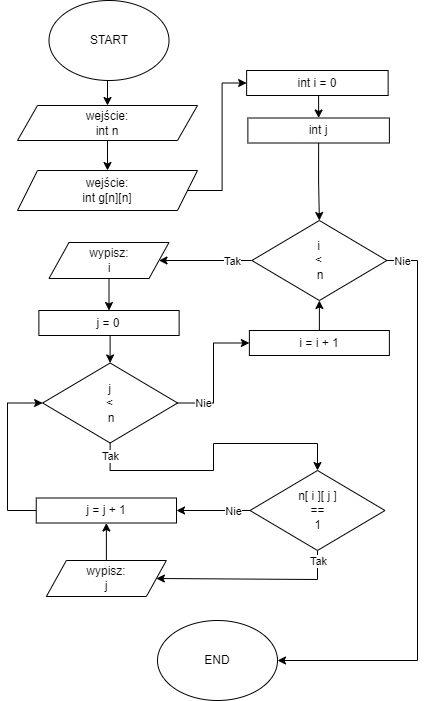

The diagram above was exported from draw.io. Its source (the exported page's mxGraphModel, read from the mxfile embedded in the PNG):
<mxGraphModel dx="1433" dy="614" grid="1" gridSize="10" guides="1" tooltips="1" connect="1" arrows="1" fold="1" page="1" pageScale="1" pageWidth="827" pageHeight="1169" math="0" shadow="0">
  <root>
    <mxCell id="WIyWlLk6GJQsqaUBKTNV-0" />
    <mxCell id="WIyWlLk6GJQsqaUBKTNV-1" parent="WIyWlLk6GJQsqaUBKTNV-0" />
    <mxCell id="Hx1fTHXxBURxbCg4NGRC-1" style="edgeStyle=orthogonalEdgeStyle;rounded=0;orthogonalLoop=1;jettySize=auto;html=1;exitX=0.5;exitY=1;exitDx=0;exitDy=0;entryX=0.5;entryY=0;entryDx=0;entryDy=0;" parent="WIyWlLk6GJQsqaUBKTNV-1" source="8NVyN7WHSs_X_-aghORO-1" target="Hx1fTHXxBURxbCg4NGRC-0" edge="1">
      <mxGeometry relative="1" as="geometry" />
    </mxCell>
    <mxCell id="8NVyN7WHSs_X_-aghORO-1" value="START" style="ellipse;whiteSpace=wrap;html=1;" parent="WIyWlLk6GJQsqaUBKTNV-1" vertex="1">
      <mxGeometry x="-598.5" y="40" width="120" height="80" as="geometry" />
    </mxCell>
    <mxCell id="Hx1fTHXxBURxbCg4NGRC-5" style="edgeStyle=orthogonalEdgeStyle;rounded=0;orthogonalLoop=1;jettySize=auto;html=1;exitX=1;exitY=0.5;exitDx=0;exitDy=0;entryX=0;entryY=0.5;entryDx=0;entryDy=0;" parent="WIyWlLk6GJQsqaUBKTNV-1" source="8NVyN7WHSs_X_-aghORO-3" target="Hx1fTHXxBURxbCg4NGRC-3" edge="1">
      <mxGeometry relative="1" as="geometry" />
    </mxCell>
    <mxCell id="8NVyN7WHSs_X_-aghORO-3" value="wejście:&lt;br&gt;int g[n][n]" style="shape=parallelogram;perimeter=parallelogramPerimeter;whiteSpace=wrap;html=1;fixedSize=1;" parent="WIyWlLk6GJQsqaUBKTNV-1" vertex="1">
      <mxGeometry x="-630" y="210" width="180" height="40" as="geometry" />
    </mxCell>
    <mxCell id="Hx1fTHXxBURxbCg4NGRC-7" style="edgeStyle=orthogonalEdgeStyle;rounded=0;orthogonalLoop=1;jettySize=auto;html=1;exitX=0.5;exitY=1;exitDx=0;exitDy=0;entryX=0.5;entryY=0;entryDx=0;entryDy=0;" parent="WIyWlLk6GJQsqaUBKTNV-1" source="kOhdva7PR1psGxXAZzKO-76" target="kOhdva7PR1psGxXAZzKO-99" edge="1">
      <mxGeometry relative="1" as="geometry" />
    </mxCell>
    <mxCell id="kOhdva7PR1psGxXAZzKO-76" value="int j" style="rounded=0;whiteSpace=wrap;html=1;" parent="WIyWlLk6GJQsqaUBKTNV-1" vertex="1">
      <mxGeometry x="-399.62" y="157.5" width="141.5" height="25" as="geometry" />
    </mxCell>
    <mxCell id="Hx1fTHXxBURxbCg4NGRC-8" style="edgeStyle=orthogonalEdgeStyle;rounded=0;orthogonalLoop=1;jettySize=auto;html=1;exitX=1;exitY=0.5;exitDx=0;exitDy=0;entryX=1;entryY=0.5;entryDx=0;entryDy=0;" parent="WIyWlLk6GJQsqaUBKTNV-1" source="kOhdva7PR1psGxXAZzKO-99" target="Mo_ADzH3ZdjnTpDEBKoF-1" edge="1">
      <mxGeometry relative="1" as="geometry">
        <Array as="points">
          <mxPoint x="-230" y="300" />
          <mxPoint x="-230" y="700" />
          <mxPoint x="-370" y="700" />
        </Array>
      </mxGeometry>
    </mxCell>
    <mxCell id="Hx1fTHXxBURxbCg4NGRC-26" value="Nie" style="edgeLabel;html=1;align=center;verticalAlign=middle;resizable=0;points=[];" parent="Hx1fTHXxBURxbCg4NGRC-8" vertex="1" connectable="0">
      <mxGeometry x="-0.9592" y="1" relative="1" as="geometry">
        <mxPoint x="3" y="1" as="offset" />
      </mxGeometry>
    </mxCell>
    <mxCell id="Hx1fTHXxBURxbCg4NGRC-10" style="edgeStyle=orthogonalEdgeStyle;rounded=0;orthogonalLoop=1;jettySize=auto;html=1;exitX=0;exitY=0.5;exitDx=0;exitDy=0;entryX=1;entryY=0.5;entryDx=0;entryDy=0;" parent="WIyWlLk6GJQsqaUBKTNV-1" source="kOhdva7PR1psGxXAZzKO-99" target="MI6vN2cQ6b4JoT49YiwD-0" edge="1">
      <mxGeometry relative="1" as="geometry" />
    </mxCell>
    <mxCell id="Hx1fTHXxBURxbCg4NGRC-25" value="Tak" style="edgeLabel;html=1;align=center;verticalAlign=middle;resizable=0;points=[];" parent="Hx1fTHXxBURxbCg4NGRC-10" vertex="1" connectable="0">
      <mxGeometry x="-0.7077" relative="1" as="geometry">
        <mxPoint x="-6" as="offset" />
      </mxGeometry>
    </mxCell>
    <mxCell id="kOhdva7PR1psGxXAZzKO-99" value="i&lt;br&gt;&amp;lt;&lt;br&gt;&amp;nbsp;n" style="rhombus;whiteSpace=wrap;html=1;" parent="WIyWlLk6GJQsqaUBKTNV-1" vertex="1">
      <mxGeometry x="-395.62" y="260" width="135" height="80" as="geometry" />
    </mxCell>
    <mxCell id="Mo_ADzH3ZdjnTpDEBKoF-1" value="END" style="ellipse;whiteSpace=wrap;html=1;" parent="WIyWlLk6GJQsqaUBKTNV-1" vertex="1">
      <mxGeometry x="-490" y="660" width="120" height="80" as="geometry" />
    </mxCell>
    <mxCell id="Hx1fTHXxBURxbCg4NGRC-24" style="edgeStyle=orthogonalEdgeStyle;rounded=0;orthogonalLoop=1;jettySize=auto;html=1;exitX=0.5;exitY=0;exitDx=0;exitDy=0;entryX=0.5;entryY=1;entryDx=0;entryDy=0;" parent="WIyWlLk6GJQsqaUBKTNV-1" source="Mo_ADzH3ZdjnTpDEBKoF-6" target="Hx1fTHXxBURxbCg4NGRC-17" edge="1">
      <mxGeometry relative="1" as="geometry" />
    </mxCell>
    <mxCell id="Mo_ADzH3ZdjnTpDEBKoF-6" value="wypisz:&lt;br&gt;j" style="shape=parallelogram;perimeter=parallelogramPerimeter;whiteSpace=wrap;html=1;fixedSize=1;" parent="WIyWlLk6GJQsqaUBKTNV-1" vertex="1">
      <mxGeometry x="-601.13" y="600" width="120" height="36" as="geometry" />
    </mxCell>
    <mxCell id="Hx1fTHXxBURxbCg4NGRC-2" style="edgeStyle=orthogonalEdgeStyle;rounded=0;orthogonalLoop=1;jettySize=auto;html=1;exitX=0.5;exitY=1;exitDx=0;exitDy=0;entryX=0.5;entryY=0;entryDx=0;entryDy=0;" parent="WIyWlLk6GJQsqaUBKTNV-1" source="Hx1fTHXxBURxbCg4NGRC-0" target="8NVyN7WHSs_X_-aghORO-3" edge="1">
      <mxGeometry relative="1" as="geometry" />
    </mxCell>
    <mxCell id="Hx1fTHXxBURxbCg4NGRC-0" value="wejście:&lt;br&gt;int n" style="shape=parallelogram;perimeter=parallelogramPerimeter;whiteSpace=wrap;html=1;fixedSize=1;" parent="WIyWlLk6GJQsqaUBKTNV-1" vertex="1">
      <mxGeometry x="-630" y="145" width="180" height="35" as="geometry" />
    </mxCell>
    <mxCell id="Hx1fTHXxBURxbCg4NGRC-6" style="edgeStyle=orthogonalEdgeStyle;rounded=0;orthogonalLoop=1;jettySize=auto;html=1;exitX=0.5;exitY=1;exitDx=0;exitDy=0;entryX=0.5;entryY=0;entryDx=0;entryDy=0;" parent="WIyWlLk6GJQsqaUBKTNV-1" source="Hx1fTHXxBURxbCg4NGRC-3" target="kOhdva7PR1psGxXAZzKO-76" edge="1">
      <mxGeometry relative="1" as="geometry" />
    </mxCell>
    <mxCell id="Hx1fTHXxBURxbCg4NGRC-3" value="int i = 0" style="rounded=0;whiteSpace=wrap;html=1;" parent="WIyWlLk6GJQsqaUBKTNV-1" vertex="1">
      <mxGeometry x="-400.87" y="110" width="141.5" height="25" as="geometry" />
    </mxCell>
    <mxCell id="Hx1fTHXxBURxbCg4NGRC-12" style="edgeStyle=orthogonalEdgeStyle;rounded=0;orthogonalLoop=1;jettySize=auto;html=1;exitX=0.5;exitY=1;exitDx=0;exitDy=0;entryX=0.5;entryY=0;entryDx=0;entryDy=0;" parent="WIyWlLk6GJQsqaUBKTNV-1" source="Hx1fTHXxBURxbCg4NGRC-9" target="Hx1fTHXxBURxbCg4NGRC-11" edge="1">
      <mxGeometry relative="1" as="geometry" />
    </mxCell>
    <mxCell id="Hx1fTHXxBURxbCg4NGRC-9" value="j = 0" style="rounded=0;whiteSpace=wrap;html=1;" parent="WIyWlLk6GJQsqaUBKTNV-1" vertex="1">
      <mxGeometry x="-608.62" y="350" width="140.25" height="25" as="geometry" />
    </mxCell>
    <mxCell id="Hx1fTHXxBURxbCg4NGRC-21" style="edgeStyle=orthogonalEdgeStyle;rounded=0;orthogonalLoop=1;jettySize=auto;html=1;exitX=0.5;exitY=1;exitDx=0;exitDy=0;entryX=0.5;entryY=0;entryDx=0;entryDy=0;" parent="WIyWlLk6GJQsqaUBKTNV-1" source="Hx1fTHXxBURxbCg4NGRC-11" target="Hx1fTHXxBURxbCg4NGRC-20" edge="1">
      <mxGeometry relative="1" as="geometry">
        <Array as="points">
          <mxPoint x="-537" y="510" />
          <mxPoint x="-434" y="510" />
          <mxPoint x="-434" y="483" />
          <mxPoint x="-330" y="483" />
        </Array>
      </mxGeometry>
    </mxCell>
    <mxCell id="Hx1fTHXxBURxbCg4NGRC-29" value="Tak" style="edgeLabel;html=1;align=center;verticalAlign=middle;resizable=0;points=[];" parent="Hx1fTHXxBURxbCg4NGRC-21" vertex="1" connectable="0">
      <mxGeometry x="-0.8528" relative="1" as="geometry">
        <mxPoint y="-8" as="offset" />
      </mxGeometry>
    </mxCell>
    <mxCell id="Hx1fTHXxBURxbCg4NGRC-27" style="edgeStyle=orthogonalEdgeStyle;rounded=0;orthogonalLoop=1;jettySize=auto;html=1;exitX=1;exitY=0.5;exitDx=0;exitDy=0;entryX=0;entryY=0.5;entryDx=0;entryDy=0;" parent="WIyWlLk6GJQsqaUBKTNV-1" source="Hx1fTHXxBURxbCg4NGRC-11" target="Hx1fTHXxBURxbCg4NGRC-14" edge="1">
      <mxGeometry relative="1" as="geometry" />
    </mxCell>
    <mxCell id="Hx1fTHXxBURxbCg4NGRC-28" value="Nie" style="edgeLabel;html=1;align=center;verticalAlign=middle;resizable=0;points=[];" parent="Hx1fTHXxBURxbCg4NGRC-27" vertex="1" connectable="0">
      <mxGeometry x="-0.7398" y="1" relative="1" as="geometry">
        <mxPoint x="8" y="1" as="offset" />
      </mxGeometry>
    </mxCell>
    <mxCell id="Hx1fTHXxBURxbCg4NGRC-11" value="j&lt;br&gt;&amp;lt;&lt;br&gt;&amp;nbsp;n" style="rhombus;whiteSpace=wrap;html=1;" parent="WIyWlLk6GJQsqaUBKTNV-1" vertex="1">
      <mxGeometry x="-604.87" y="402.5" width="135" height="80" as="geometry" />
    </mxCell>
    <mxCell id="Hx1fTHXxBURxbCg4NGRC-15" style="edgeStyle=orthogonalEdgeStyle;rounded=0;orthogonalLoop=1;jettySize=auto;html=1;exitX=0.5;exitY=0;exitDx=0;exitDy=0;entryX=0.5;entryY=1;entryDx=0;entryDy=0;" parent="WIyWlLk6GJQsqaUBKTNV-1" source="Hx1fTHXxBURxbCg4NGRC-14" target="kOhdva7PR1psGxXAZzKO-99" edge="1">
      <mxGeometry relative="1" as="geometry" />
    </mxCell>
    <mxCell id="Hx1fTHXxBURxbCg4NGRC-14" value="i = i + 1" style="rounded=0;whiteSpace=wrap;html=1;" parent="WIyWlLk6GJQsqaUBKTNV-1" vertex="1">
      <mxGeometry x="-398.12" y="370" width="140" height="25" as="geometry" />
    </mxCell>
    <mxCell id="Hx1fTHXxBURxbCg4NGRC-18" style="edgeStyle=orthogonalEdgeStyle;rounded=0;orthogonalLoop=1;jettySize=auto;html=1;exitX=0;exitY=0.5;exitDx=0;exitDy=0;entryX=0;entryY=0.5;entryDx=0;entryDy=0;" parent="WIyWlLk6GJQsqaUBKTNV-1" source="Hx1fTHXxBURxbCg4NGRC-17" target="Hx1fTHXxBURxbCg4NGRC-11" edge="1">
      <mxGeometry relative="1" as="geometry">
        <Array as="points">
          <mxPoint x="-640" y="550" />
          <mxPoint x="-640" y="443" />
        </Array>
      </mxGeometry>
    </mxCell>
    <mxCell id="Hx1fTHXxBURxbCg4NGRC-17" value="j = j + 1" style="rounded=0;whiteSpace=wrap;html=1;" parent="WIyWlLk6GJQsqaUBKTNV-1" vertex="1">
      <mxGeometry x="-611.25" y="537.5" width="140.25" height="25" as="geometry" />
    </mxCell>
    <mxCell id="Hx1fTHXxBURxbCg4NGRC-22" style="edgeStyle=orthogonalEdgeStyle;rounded=0;orthogonalLoop=1;jettySize=auto;html=1;exitX=0;exitY=0.5;exitDx=0;exitDy=0;entryX=1;entryY=0.5;entryDx=0;entryDy=0;" parent="WIyWlLk6GJQsqaUBKTNV-1" source="Hx1fTHXxBURxbCg4NGRC-20" target="Hx1fTHXxBURxbCg4NGRC-17" edge="1">
      <mxGeometry relative="1" as="geometry" />
    </mxCell>
    <mxCell id="Hx1fTHXxBURxbCg4NGRC-31" value="Nie" style="edgeLabel;html=1;align=center;verticalAlign=middle;resizable=0;points=[];" parent="Hx1fTHXxBURxbCg4NGRC-22" vertex="1" connectable="0">
      <mxGeometry x="-0.3059" relative="1" as="geometry">
        <mxPoint x="9" as="offset" />
      </mxGeometry>
    </mxCell>
    <mxCell id="Hx1fTHXxBURxbCg4NGRC-23" style="edgeStyle=orthogonalEdgeStyle;rounded=0;orthogonalLoop=1;jettySize=auto;html=1;exitX=0.5;exitY=1;exitDx=0;exitDy=0;entryX=1;entryY=0.5;entryDx=0;entryDy=0;" parent="WIyWlLk6GJQsqaUBKTNV-1" source="Hx1fTHXxBURxbCg4NGRC-20" target="Mo_ADzH3ZdjnTpDEBKoF-6" edge="1">
      <mxGeometry relative="1" as="geometry">
        <Array as="points">
          <mxPoint x="-330.13" y="619" />
        </Array>
      </mxGeometry>
    </mxCell>
    <mxCell id="Hx1fTHXxBURxbCg4NGRC-30" value="Tak" style="edgeLabel;html=1;align=center;verticalAlign=middle;resizable=0;points=[];" parent="Hx1fTHXxBURxbCg4NGRC-23" vertex="1" connectable="0">
      <mxGeometry x="-0.8909" relative="1" as="geometry">
        <mxPoint as="offset" />
      </mxGeometry>
    </mxCell>
    <mxCell id="Hx1fTHXxBURxbCg4NGRC-20" value="n[ i ][ j ]&lt;br&gt;==&lt;br&gt;1" style="rhombus;whiteSpace=wrap;html=1;" parent="WIyWlLk6GJQsqaUBKTNV-1" vertex="1">
      <mxGeometry x="-397.5" y="510" width="135" height="80" as="geometry" />
    </mxCell>
    <mxCell id="MI6vN2cQ6b4JoT49YiwD-1" style="edgeStyle=orthogonalEdgeStyle;rounded=0;orthogonalLoop=1;jettySize=auto;html=1;exitX=0.5;exitY=1;exitDx=0;exitDy=0;entryX=0.5;entryY=0;entryDx=0;entryDy=0;" parent="WIyWlLk6GJQsqaUBKTNV-1" source="MI6vN2cQ6b4JoT49YiwD-0" target="Hx1fTHXxBURxbCg4NGRC-9" edge="1">
      <mxGeometry relative="1" as="geometry">
        <mxPoint x="-539.6249999999999" y="340" as="targetPoint" />
      </mxGeometry>
    </mxCell>
    <mxCell id="MI6vN2cQ6b4JoT49YiwD-0" value="wypisz:&lt;br&gt;i" style="shape=parallelogram;perimeter=parallelogramPerimeter;whiteSpace=wrap;html=1;fixedSize=1;" parent="WIyWlLk6GJQsqaUBKTNV-1" vertex="1">
      <mxGeometry x="-598.5" y="282" width="120" height="36" as="geometry" />
    </mxCell>
  </root>
</mxGraphModel>